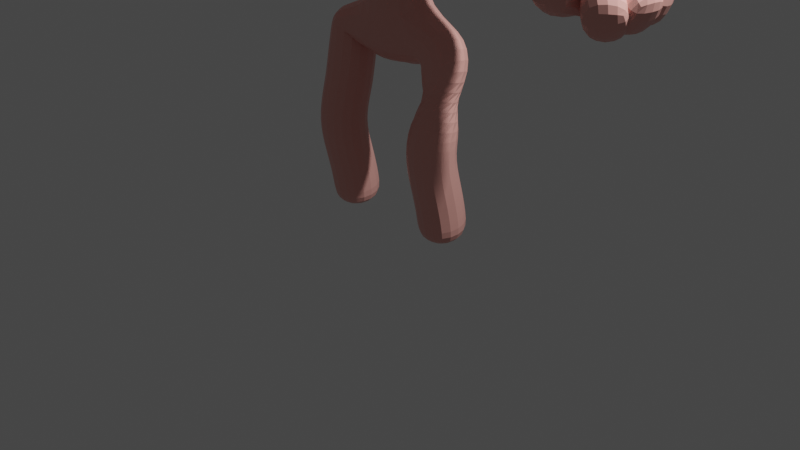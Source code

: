 # Source: Bunny_Player_1-skinModif.blend  (saved by Blender 2.83.18; exported with 4.5.12 LTS)
import bpy
from mathutils import Matrix  # noqa: F401  (used for matrix-valued properties, if any)

bpy.ops.wm.read_factory_settings(use_empty=True)
scene = bpy.context.scene
scene.name = 'Scene'

# ---- collections
col_collection = bpy.data.collections.new('Collection'); scene.collection.children.link(col_collection)

# ---- materials (node trees are filled in below, after node groups)
mat_material = bpy.data.materials.new('Material')
mat_material.alpha_threshold = 0.0
mat_material.use_transparent_shadow = False
mat_material.line_color = (0.0, 0.0, 0.0, 1.0)

# ---- material node trees
mat_material.use_nodes = True; mat_material.node_tree.nodes.clear()
_N = mat_material.node_tree.nodes; _L = mat_material.node_tree.links
n0 = _N.new('ShaderNodeOutputMaterial'); n0.name = 'Material Output'; n0.location = (300, 300)
n1 = _N.new('ShaderNodeBsdfPrincipled'); n1.name = 'Principled BSDF'; n1.location = (10, 300)
n1.distribution = 'GGX'
n1.subsurface_method = 'BURLEY'
n1.inputs[0].default_value = (0.8, 0.3784, 0.3315, 1.0)
n1.inputs[2].default_value = 0.4
n1.inputs[3].default_value = 1.45
n1.inputs[27].default_value = (0.0, 0.0, 0.0, 1.0)
n1.inputs[28].default_value = 1.0
_L.new(n1.outputs[0], n0.inputs[0])
n0.is_active_output = True

# ---- world
world_world = bpy.data.worlds.new('World'); scene.world = world_world
world_world.use_nodes = True; world_world.node_tree.nodes.clear()
_N = world_world.node_tree.nodes; _L = world_world.node_tree.links
n0 = _N.new('ShaderNodeOutputWorld'); n0.name = 'World Output'; n0.location = (300, 300)
n1 = _N.new('ShaderNodeBackground'); n1.name = 'Background'; n1.location = (10, 300)
n1.inputs[0].default_value = (0.05088, 0.05088, 0.05088, 1.0)
_L.new(n1.outputs[0], n0.inputs[0])
n0.is_active_output = True
world_world.color = (0.05088, 0.05088, 0.05088)
world_world.use_sun_shadow = False
world_world.sun_shadow_jitter_overblur = 0.0

# ---- cameras
cam_camera = bpy.data.cameras.new('Camera')
cam_camera.clip_end = 100.0
cam_camera.ortho_scale = 7.314

# ---- lights
light_light = bpy.data.lights.new('Light', 'POINT')
light_light.transmission_factor = 0.0
light_light.energy = 1000.0
light_light.shadow_soft_size = 0.1
light_light.shadow_maximum_resolution = 0.006
light_light.use_absolute_resolution = True

# ---- meshes
me_cube = bpy.data.meshes.new('Cube')
me_cube.from_pydata([(0.6202, -0.02134, 1.632), (0.6202, -0.02134, 0.2775), (2.1, 0.02957, 3.019), (1.93, 0.05913, 3.158), (1.215, 0.05913, 3.743), (2.111, -0.311, 2.871), (2.127, -0.5607, 2.794), (2.622, -0.3658, 2.558), (2.757, 0.2885, 2.704), (2.782, -0.06615, 2.626), (1.572, 0.1882, 3.451), (0.6202, -0.2035, 0.9547), (0.0, 0.0, 2.292), (0.0, -0.1128, 3.512), (0.0, -0.222, 4.563), (0.0, 0.0, 5.782), (0.0, 0.0, 4.274), (0.6202, 0.0, 1.926), (0.6202, 0.0, -0.01632), (0.0, 0.0, 4.064), (0.8743, 5.684e-09, 4.022), (2.27, 1.591e-07, 2.88), (0.0, 0.0, 6.071), (0.0, 0.0, 1.926)], [(3, 2), (20, 19), (12, 23), (23, 17), (19, 16), (15, 14), (15, 22), (14, 16), (19, 13), (13, 12), (1, 11), (4, 10), (9, 21), (21, 8), (21, 7), (5, 6), (21, 5), (10, 3), (4, 20), (2, 21), (11, 0), (1, 18), (0, 17)], [])
_uv = me_cube.uv_layers.new(name='UVMap')
_uv.uv.foreach_set('vector', [])
me_cube.materials.append(mat_material)
me_cube.use_remesh_preserve_volume = False
me_cube.use_remesh_preserve_attributes = False
me_cube.use_mirror_vertex_groups = False
me_cube.update()

# ---- objects
ob_cube = bpy.data.objects.new('Cube', me_cube)
ob_light = bpy.data.objects.new('Light', light_light)
ob_camera = bpy.data.objects.new('Camera', cam_camera)

# ---- transforms, parenting, visibility, modifiers, constraints
ob_cube.location = (0.0, 0.0, 0.0)
ob_cube.lock_rotations_4d = False
ob_cube.empty_display_type = 'ARROWS'
ob_cube.lineart.crease_threshold = 0.0
_m = ob_cube.modifiers.new('Mirror', 'MIRROR')
_m = ob_cube.modifiers.new('Skin', 'SKIN')
_m = ob_cube.modifiers.new('Subdivision', 'SUBSURF')
_m.uv_smooth = 'PRESERVE_CORNERS'
_m.levels = 2
ob_light.location = (4.076, 1.005, 5.904)
ob_light.rotation_euler = (0.6503, 0.05522, 1.866)
ob_light.lock_rotations_4d = False
ob_light.empty_display_type = 'ARROWS'
ob_light.color = (0.0, 0.0, 0.0, 0.0)
ob_light.lineart.crease_threshold = 0.0
ob_camera.location = (7.359, -6.926, 4.958)
ob_camera.rotation_euler = (1.109, 0.0, 0.8149)
ob_camera.lock_rotations_4d = False
ob_camera.empty_display_type = 'ARROWS'
ob_camera.color = (0.0, 0.0, 0.0, 0.0)
ob_camera.display_type = 'WIRE'
ob_camera.lineart.crease_threshold = 0.0

# ---- collection membership
col_collection.objects.link(ob_cube)
col_collection.objects.link(ob_light)
col_collection.objects.link(ob_camera)

# ---- scene / render settings (as saved in the file)
scene.camera = ob_camera
scene.frame_start = 1; scene.frame_end = 250; scene.frame_set(1)
scene.render.engine = 'BLENDER_EEVEE_NEXT'
scene.cycles.use_denoising = False
scene.cycles.samples = 128
scene.cycles.sampling_pattern = 'TABULATED_SOBOL'
scene.cycles.use_adaptive_sampling = False
scene.cycles.use_light_tree = False
scene.view_settings.view_transform = 'Filmic'
bpy.context.view_layer.update()
